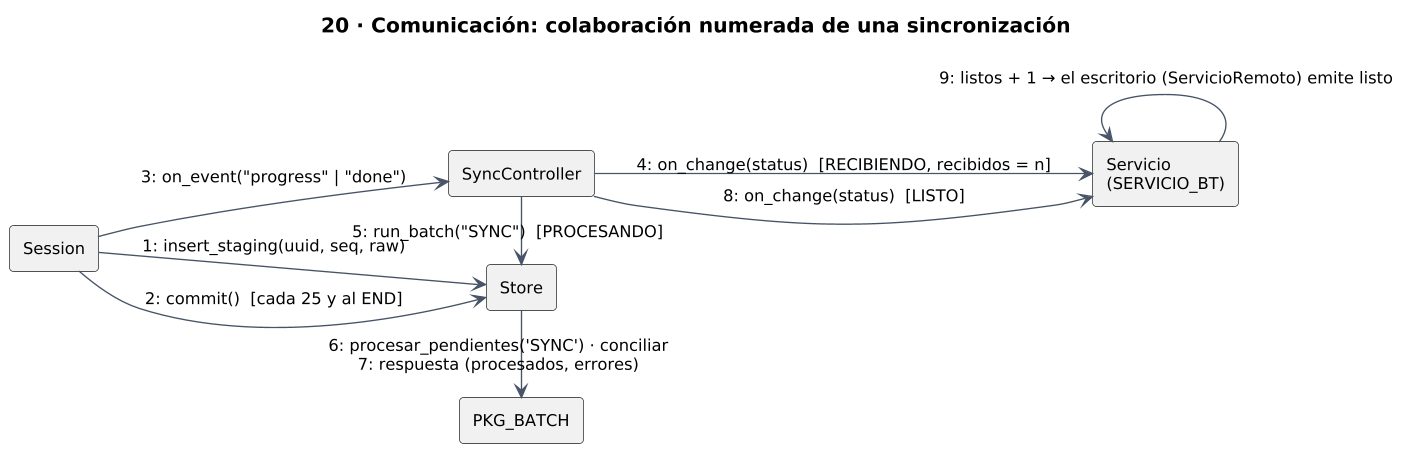

The diagram above was rendered by PlantUML. Its source (embedded in the PNG):
@startuml
skinparamlocked dpi 130
!include estilo.iuml
title 20 · Comunicación: colaboración numerada de una sincronización
left to right direction

rectangle "Session" as ses
rectangle "Store" as st
rectangle "SyncController" as ctrl
rectangle "Servicio\n(SERVICIO_BT)" as bridge
rectangle "PKG_BATCH" as pkg

ses -right-> st : 1: insert_staging(uuid, seq, raw)
ses -right-> st : 2: commit()  [cada 25 y al END]
ses -down-> ctrl : 3: on_event("progress" | "done")
ctrl -down-> bridge : 4: on_change(status)  [RECIBIENDO, recibidos = n]
ctrl -right-> st : 5: run_batch("SYNC")  [PROCESANDO]
st -right-> pkg : 6: procesar_pendientes('SYNC') · conciliar\n7: respuesta (procesados, errores)
ctrl -down-> bridge : 8: on_change(status)  [LISTO]
bridge -up-> bridge : 9: listos + 1 → el escritorio (ServicioRemoto) emite listo
@enduml